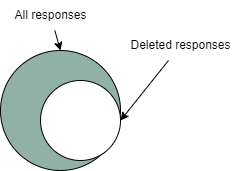

The diagram above was exported from draw.io. Its source (the exported page's mxGraphModel, read from the mxfile embedded in the PNG):
<mxGraphModel dx="991" dy="523" grid="1" gridSize="10" guides="1" tooltips="1" connect="1" arrows="1" fold="1" page="1" pageScale="1" pageWidth="850" pageHeight="1100" math="0" shadow="0">
  <root>
    <mxCell id="0" />
    <mxCell id="1" parent="0" />
    <mxCell id="2" value="" style="ellipse;whiteSpace=wrap;html=1;aspect=fixed;fillColor=#91B1A6;" vertex="1" parent="1">
      <mxGeometry x="220" y="200" width="120" height="120" as="geometry" />
    </mxCell>
    <mxCell id="3" value="" style="ellipse;whiteSpace=wrap;html=1;aspect=fixed;" vertex="1" parent="1">
      <mxGeometry x="260" y="230" width="80" height="80" as="geometry" />
    </mxCell>
    <mxCell id="7" style="edgeStyle=none;html=1;entryX=0.5;entryY=0;entryDx=0;entryDy=0;" edge="1" parent="1" source="4" target="2">
      <mxGeometry relative="1" as="geometry" />
    </mxCell>
    <mxCell id="4" value="All responses" style="text;html=1;align=center;verticalAlign=middle;resizable=0;points=[];autosize=1;strokeColor=none;fillColor=none;" vertex="1" parent="1">
      <mxGeometry x="220" y="150" width="100" height="30" as="geometry" />
    </mxCell>
    <mxCell id="5" value="Deleted responses" style="text;html=1;align=center;verticalAlign=middle;resizable=0;points=[];autosize=1;strokeColor=none;fillColor=none;" vertex="1" parent="1">
      <mxGeometry x="340" y="180" width="120" height="30" as="geometry" />
    </mxCell>
    <mxCell id="8" style="edgeStyle=none;html=1;entryX=1;entryY=0.5;entryDx=0;entryDy=0;" edge="1" parent="1" source="5" target="3">
      <mxGeometry relative="1" as="geometry">
        <mxPoint x="410" y="280" as="targetPoint" />
      </mxGeometry>
    </mxCell>
  </root>
</mxGraphModel>